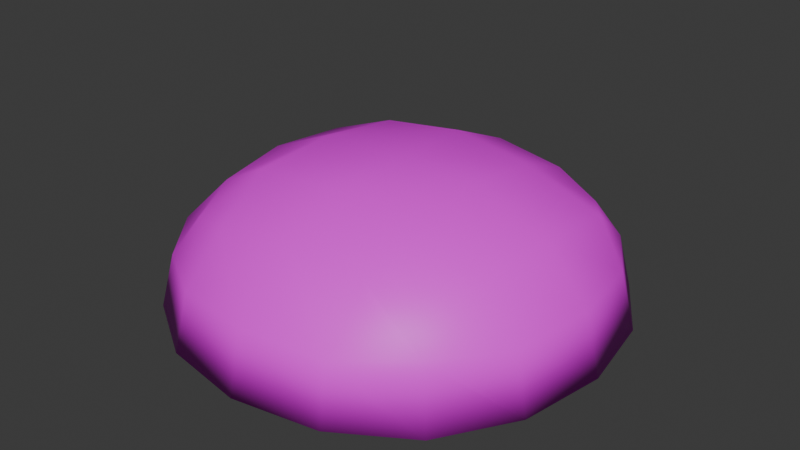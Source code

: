 # Source: TBun.blend  (saved by Blender 4.5.91; exported with 4.5.12 LTS)
import bpy
from mathutils import Matrix  # noqa: F401  (used for matrix-valued properties, if any)

bpy.ops.wm.read_factory_settings(use_empty=True)
scene = bpy.context.scene
scene.name = 'Scene'

# ---- collections
col_collection = bpy.data.collections.new('Collection'); scene.collection.children.link(col_collection)

# ---- images (referenced by path relative to the original .blend; pixels are not part of the script)
import os
ASSET_DIR = os.environ.get("B2B_ASSET_DIR", "")  # directory of the original .blend (textures are referenced by path, not embedded)
HERE = os.path.dirname(os.path.abspath(__file__))  # packed textures are extracted next to this script under _unpacked/

def load_image(name, relpath, width, height, colorspace="sRGB"):
    """Load a texture the original file referenced (path relative to the .blend, or extracted next to this script)."""
    p = next((c for c in (os.path.join(HERE, relpath), os.path.join(ASSET_DIR, relpath)) if relpath and os.path.exists(c)), "")
    if p:
        img = bpy.data.images.load(p, check_existing=True)
        img.name = name
    else:  # same state as the original file: an image datablock whose file is absent (Cycles renders it pink)
        img = bpy.data.images.new(name, width, height)
        img.source = "FILE"
        img.filepath = "//" + (relpath or name)
    img.colorspace_settings.name = colorspace
    return img
img_tbunmaterial = load_image('TBunMaterial', 'textures/TBunMaterial.png', 1024, 1024, 'sRGB')

# ---- materials (node trees are filled in below, after node groups)
mat_tbunmaterial = bpy.data.materials.new('TBunMaterial')
mat_tbunmaterial.alpha_threshold = 0.0
mat_tbunmaterial.roughness = 0.5
mat_tbunmaterial.line_color = (0.0, 0.0, 0.0, 1.0)

# ---- material node trees
mat_tbunmaterial.use_nodes = True; mat_tbunmaterial.node_tree.nodes.clear()
_N = mat_tbunmaterial.node_tree.nodes; _L = mat_tbunmaterial.node_tree.links
n0 = _N.new('ShaderNodeOutputMaterial'); n0.name = 'Material Output'; n0.location = (200, 100)
n1 = _N.new('ShaderNodeBsdfPrincipled'); n1.name = 'Principled BSDF'; n1.location = (-200, 100)
n1.inputs[3].default_value = 1.45
n2 = _N.new('ShaderNodeTexImage'); n2.name = 'Image Texture'; n2.location = (-490, 75)
n2.image = img_tbunmaterial
_L.new(n1.outputs[0], n0.inputs[0])
_L.new(n2.outputs[0], n1.inputs[0])
n0.is_active_output = True

# ---- world
world_world = bpy.data.worlds.new('World'); scene.world = world_world
world_world.use_nodes = True; world_world.node_tree.nodes.clear()
_N = world_world.node_tree.nodes; _L = world_world.node_tree.links
n0 = _N.new('ShaderNodeOutputWorld'); n0.name = 'World Output'; n0.location = (200, 100)
n1 = _N.new('ShaderNodeBackground'); n1.name = 'Background'; n1.location = (-200, 100)
n1.inputs[0].default_value = (0.05088, 0.05088, 0.05088, 1.0)
_L.new(n1.outputs[0], n0.inputs[0])
n0.is_active_output = True
world_world.color = (0.05088, 0.05088, 0.05088)
world_world.sun_shadow_jitter_overblur = 0.0

# ---- meshes
me_cube_001 = bpy.data.meshes.new('Cube.001')
me_cube_001.from_pydata([(-0.5, -0.5, 0.5), (-0.5, 0.5, 0.5), (0.5, -0.5, 0.5), (0.5, 0.5, 0.5), (-0.6096, -0.6096, -1.863e-09), (-0.5729, -0.5729, 0.2966), (-0.5729, -0.2966, 0.5729), (-0.6096, -6.519e-09, 0.6096), (-0.5891, 0.3136, 0.5834), (-0.5817, 0.5766, 0.2979), (-0.6096, 0.6096, -2.794e-09), (-0.2966, 0.5729, 0.5729), (-5.588e-09, 0.6096, 0.6096), (0.2966, 0.5729, 0.5729), (0.5729, 0.5729, 0.2966), (0.6096, 0.6096, -2.794e-09), (0.6124, 0.3387, 0.5577), (0.6096, -1.863e-09, 0.6096), (0.5729, -0.2966, 0.5729), (0.5434, -0.5473, 0.315), (0.6096, -0.6096, -2.794e-09), (0.3031, -0.5349, 0.5743), (0.0123, -0.5564, 0.6108), (-0.2966, -0.5729, 0.5729), (-0.7818, -0.3331, -5.588e-09), (-0.7372, -0.3608, 0.3149), (-0.8395, -1.211e-08, 5.588e-09), (-0.7818, -5.588e-09, 0.3331), (-0.7818, 0.3331, 1.118e-08), (-0.6922, 0.2976, 0.3106), (-0.3331, 0.7818, -9.313e-09), (-0.3162, 0.729, 0.3162), (9.313e-09, 0.8395, 4.657e-09), (0.008147, 0.8159, 0.3331), (0.3331, 0.7818, 7.451e-09), (0.3162, 0.729, 0.3162), (0.7818, 0.3331, -9.313e-09), (0.729, 0.3162, 0.3162), (0.8395, -1.304e-08, 5.588e-09), (0.7818, 5.588e-09, 0.3331), (0.7818, -0.3331, 7.451e-09), (0.729, -0.3162, 0.3162), (0.3331, -0.7818, -9.313e-09), (0.3162, -0.729, 0.3162), (-9.313e-09, -0.8395, 4.657e-09), (5.588e-09, -0.7818, 0.3331), (-0.3331, -0.7818, 7.451e-09), (-0.3162, -0.729, 0.3162), (0.3162, 0.3162, 0.729), (1.118e-08, 0.3331, 0.7818), (-0.3162, 0.3162, 0.729), (0.3331, -2.142e-08, 0.7818), (0.03385, -0.02626, 0.8188), (-0.3331, 1.863e-09, 0.7818), (0.3162, -0.3162, 0.729), (-1.676e-08, -0.3331, 0.7818), (-0.3472, -0.3306, 0.7432)], [], [(24, 25, 27, 26), (26, 27, 29, 28), (4, 5, 25, 24), (5, 0, 6, 25), (25, 6, 7, 27), (27, 7, 8, 29), (29, 8, 1, 9), (28, 29, 9, 10), (30, 31, 33, 32), (32, 33, 35, 34), (10, 9, 31, 30), (9, 1, 11, 31), (31, 11, 12, 33), (33, 12, 13, 35), (35, 13, 3, 14), (34, 35, 14, 15), (36, 37, 39, 38), (38, 39, 41, 40), (15, 14, 37, 36), (14, 3, 16, 37), (37, 16, 17, 39), (39, 17, 18, 41), (41, 18, 2, 19), (40, 41, 19, 20), (42, 43, 45, 44), (44, 45, 47, 46), (20, 19, 43, 42), (19, 2, 21, 43), (43, 21, 22, 45), (45, 22, 23, 47), (47, 23, 0, 5), (46, 47, 5, 4), (24, 26, 28, 10, 30, 32, 34, 15, 36, 38, 40, 20, 42, 44, 46, 4), (48, 49, 52, 51), (49, 50, 53, 52), (51, 52, 55, 54), (52, 53, 56, 55), (3, 13, 48, 16), (13, 12, 49, 48), (12, 11, 50, 49), (11, 1, 8, 50), (50, 8, 7, 53), (53, 7, 6, 56), (56, 6, 0, 23), (55, 56, 23, 22), (54, 55, 22, 21), (18, 54, 21, 2), (17, 51, 54, 18), (16, 48, 51, 17)])
me_cube_001.polygons.foreach_set('use_smooth', [True] * 49)
_uv = me_cube_001.uv_layers.new(name='UVMap')
_uv.uv.foreach_set('vector', [0.9896, 0.09225, 0.9041, 0.1029, 0.8864, 0.01624, 0.9789, 0.009553, 0.953, 0.6828, 0.8629, 0.6677, 0.8882, 0.5995, 0.9769, 0.6158, 0.9896, 0.1823, 0.9066, 0.1777, 0.9041, 0.1029, 0.9896, 0.09225, 0.9066, 0.1777, 0.8442, 0.1724, 0.821, 0.1147, 0.9041, 0.1029, 0.9041, 0.1029, 0.821, 0.1147, 0.8007, 0.04324, 0.8864, 0.01624, 0.8629, 0.6677, 0.7818, 0.6271, 0.8129, 0.5719, 0.8882, 0.5995, 0.8882, 0.5995, 0.8129, 0.5719, 0.8452, 0.522, 0.9084, 0.5294, 0.9769, 0.6158, 0.8882, 0.5995, 0.9084, 0.5294, 0.9904, 0.5321, 0.9903, 0.4416, 0.9025, 0.4444, 0.8886, 0.3568, 0.9781, 0.3568, 0.6748, 0.7131, 0.5884, 0.6938, 0.6212, 0.6301, 0.7061, 0.6521, 0.9904, 0.5321, 0.9084, 0.5294, 0.9025, 0.4444, 0.9903, 0.4416, 0.9084, 0.5294, 0.8452, 0.522, 0.8217, 0.4637, 0.9025, 0.4444, 0.9025, 0.4444, 0.8217, 0.4637, 0.8001, 0.3904, 0.8886, 0.3568, 0.5884, 0.6938, 0.5121, 0.6358, 0.5498, 0.5863, 0.6212, 0.6301, 0.6212, 0.6301, 0.5498, 0.5863, 0.5873, 0.5429, 0.6486, 0.5574, 0.7061, 0.6521, 0.6212, 0.6301, 0.6486, 0.5574, 0.73, 0.5721, 0.7421, 0.4822, 0.6543, 0.4738, 0.6497, 0.3909, 0.7421, 0.3953, 0.4996, 0.009553, 0.5917, 0.009553, 0.5773, 0.07728, 0.4893, 0.08068, 0.73, 0.5721, 0.6486, 0.5574, 0.6543, 0.4738, 0.7421, 0.4822, 0.6486, 0.5574, 0.5873, 0.5429, 0.5805, 0.4866, 0.6543, 0.4738, 0.6543, 0.4738, 0.5805, 0.4866, 0.561, 0.405, 0.6497, 0.3909, 0.5917, 0.009553, 0.6784, 0.03592, 0.6584, 0.09748, 0.5773, 0.07728, 0.5773, 0.07728, 0.6584, 0.09748, 0.6361, 0.1516, 0.5819, 0.1575, 0.4893, 0.08068, 0.5773, 0.07728, 0.5819, 0.1575, 0.4911, 0.1661, 0.5063, 0.2551, 0.5929, 0.2378, 0.6212, 0.3135, 0.5314, 0.3359, 0.9563, 0.3377, 0.8653, 0.3218, 0.8901, 0.2559, 0.9775, 0.2676, 0.4911, 0.1661, 0.5819, 0.1575, 0.5929, 0.2378, 0.5063, 0.2551, 0.5819, 0.1575, 0.6361, 0.1516, 0.6704, 0.1968, 0.5929, 0.2378, 0.5929, 0.2378, 0.6704, 0.1968, 0.7031, 0.2608, 0.6212, 0.3135, 0.6212, 0.3135, 0.7031, 0.2608, 0.7182, 0.3306, 0.6455, 0.3718, 0.8901, 0.2559, 0.8136, 0.2227, 0.8442, 0.1724, 0.9066, 0.1777, 0.9775, 0.2676, 0.8901, 0.2559, 0.9066, 0.1777, 0.9896, 0.1823, 0.3684, 0.4386, 0.2798, 0.4702, 0.1856, 0.4702, 0.1016, 0.4361, 0.0412, 0.3684, 0.009553, 0.2798, 0.009553, 0.1856, 0.04369, 0.1016, 0.1113, 0.0412, 0.2, 0.009553, 0.2942, 0.009553, 0.3782, 0.04369, 0.4386, 0.1113, 0.4702, 0.2, 0.4702, 0.2942, 0.4361, 0.3782, 0.2484, 0.5597, 0.2599, 0.6435, 0.1605, 0.6375, 0.1617, 0.5569, 0.2599, 0.6435, 0.2597, 0.7329, 0.1735, 0.7394, 0.1605, 0.6375, 0.1617, 0.5569, 0.1605, 0.6375, 0.07533, 0.6527, 0.07327, 0.5684, 0.1605, 0.6375, 0.1735, 0.7394, 0.08136, 0.7497, 0.07533, 0.6527, 0.5873, 0.5429, 0.5498, 0.5863, 0.5068, 0.5169, 0.5805, 0.4866, 0.3165, 0.5689, 0.3327, 0.6479, 0.2599, 0.6435, 0.2484, 0.5597, 0.3327, 0.6479, 0.3271, 0.7314, 0.2597, 0.7329, 0.2599, 0.6435, 0.8217, 0.4637, 0.8452, 0.522, 0.8129, 0.5719, 0.7612, 0.5087, 0.2597, 0.7329, 0.2607, 0.8147, 0.1747, 0.8234, 0.1735, 0.7394, 0.1735, 0.7394, 0.1747, 0.8234, 0.09107, 0.8192, 0.08136, 0.7497, 0.7612, 0.1594, 0.821, 0.1147, 0.8442, 0.1724, 0.8136, 0.2227, 0.07533, 0.6527, 0.08136, 0.7497, 0.009628, 0.7473, 0.009553, 0.6606, 0.07327, 0.5684, 0.07533, 0.6527, 0.009553, 0.6606, 0.009553, 0.5824, 0.6584, 0.09748, 0.7197, 0.1496, 0.6704, 0.1968, 0.6361, 0.1516, 0.1531, 0.4893, 0.1617, 0.5569, 0.07327, 0.5684, 0.07073, 0.5052, 0.5805, 0.4866, 0.5068, 0.5169, 0.4893, 0.4378, 0.561, 0.405])
me_cube_001.materials.append(mat_tbunmaterial)
me_cube_001.update()

# ---- objects
ob_cube = bpy.data.objects.new('Cube', me_cube_001)

# ---- transforms, parenting, visibility, modifiers, constraints
ob_cube.location = (0.0, 0.0, 0.0)
ob_cube.scale = (1.0, 1.0, 0.7013)

# ---- collection membership
col_collection.objects.link(ob_cube)

# ---- scene / render settings (as saved in the file)
scene.frame_start = 1; scene.frame_end = 250; scene.frame_set(1)
scene.render.engine = 'BLENDER_EEVEE_NEXT'
bpy.context.view_layer.update()

# ---- added for rendering (the .blend has no active camera and no usable light): camera, sun
cam_auto = bpy.data.cameras.new('AutoCamera')
cam_auto.lens = 50.0
cam_auto.sensor_width = 36.0
cam_auto.clip_end = 1000.0
ob_auto_camera = bpy.data.objects.new('AutoCamera', cam_auto)
scene.collection.objects.link(ob_auto_camera)
ob_auto_camera.location = (2.26027, -2.71232, 2.09535)
ob_auto_camera.rotation_euler = (1.09748, -7.21219e-08, 0.694738)
scene.camera = ob_auto_camera
light_auto_sun = bpy.data.lights.new('AutoSun', 'SUN')
light_auto_sun.energy = 3.0
light_auto_sun.angle = 0.0523599
ob_auto_sun = bpy.data.objects.new('AutoSun', light_auto_sun)
scene.collection.objects.link(ob_auto_sun)
ob_auto_sun.rotation_euler = (0.872665, 0.174533, 0.523599)
bpy.context.view_layer.update()
